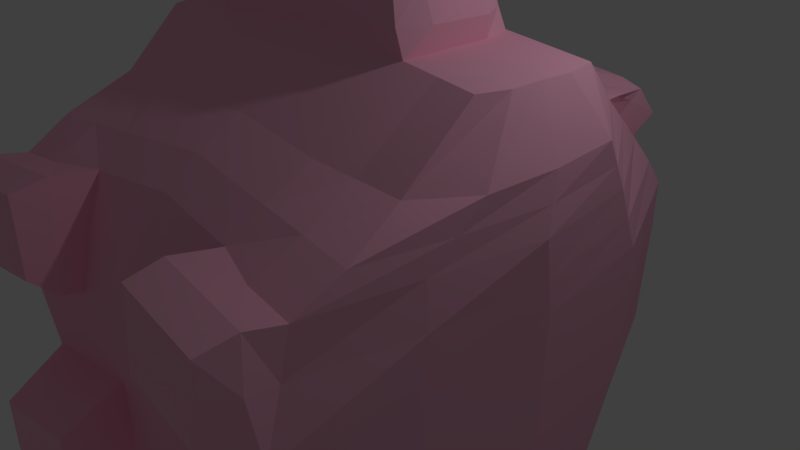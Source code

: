 # Source: pig.blend  (saved by Blender 2.79.0; exported with 4.5.12 LTS)
import bpy
from mathutils import Matrix  # noqa: F401  (used for matrix-valued properties, if any)

bpy.ops.wm.read_factory_settings(use_empty=True)
scene = bpy.context.scene
scene.name = 'Scene'

# ---- collections
col_collection_1 = bpy.data.collections.new('Collection 1'); scene.collection.children.link(col_collection_1)

# ---- materials (node trees are filled in below, after node groups)
mat_material = bpy.data.materials.new('Material')
mat_material.alpha_threshold = 0.0
mat_material.use_transparent_shadow = False
mat_material.diffuse_color = (1.0, 0.4846, 0.6555, 1.0)
mat_material.roughness = 0.5
mat_material.line_color = (0.0, 0.0, 0.0, 1.0)

# ---- material node trees

# ---- world
world_world = bpy.data.worlds.new('World'); scene.world = world_world
world_world.color = (0.05088, 0.05088, 0.05088)
world_world.use_sun_shadow = False
world_world.sun_shadow_jitter_overblur = 0.0
world_world.cycles.sampling_method = 'MANUAL'

# ---- cameras
cam_camera = bpy.data.cameras.new('Camera')
cam_camera.clip_end = 100.0
cam_camera.lens = 35.0
cam_camera.sensor_width = 32.0
cam_camera.sensor_height = 18.0
cam_camera.ortho_scale = 7.314
cam_camera.dof.focus_distance = 0.0
cam_camera.dof.aperture_fstop = 128.0

# ---- lights
light_lamp = bpy.data.lights.new('Lamp', 'POINT')
light_lamp.transmission_factor = 0.0
light_lamp.cutoff_distance = 30.0
light_lamp.energy = 100.0
light_lamp.shadow_buffer_clip_start = 1.001
light_lamp.shadow_soft_size = 0.1
light_lamp.shadow_maximum_resolution = 0.006
light_lamp.use_absolute_resolution = True

# ---- meshes
me_cube = bpy.data.meshes.new('Cube')
me_cube.from_pydata([(2.476, -3.107, -1.075), (2.533, -3.201, -0.2227), (2.429, 2.634, -0.8734), (2.532, 2.554, 0.5763), (2.244, -3.121, -2.4), (2.323, 2.361, -1.945), (2.277, -2.452, -2.752), (2.222, 1.892, -2.718), (2.297, -1.694, -3.384), (2.219, 1.384, -3.357), (2.155, -0.4426, -3.895), (2.328, 0.5418, -3.83), (2.555, -3.342, 0.2348), (2.57, 2.488, 1.147), (2.618, 1.168, 2.484), (2.479, -1.714, 2.21), (2.555, -3.014, 1.557), (2.507, 1.914, 1.859), (2.534, -0.869, 2.99), (2.72, 0.5917, 3.039), (2.709, 0.5927, 3.04), (0.0, -2.868, -0.8633), (0.0, -2.961, -0.01078), (0.0, 3.071, -0.7049), (0.0, 2.991, 0.7448), (0.0, -2.735, -2.198), (0.0, 2.797, -1.776), (0.0, -2.225, -2.55), (0.0, 2.329, -2.549), (0.0, -1.466, -3.182), (0.0, 1.737, -3.182), (0.0, -0.2341, -3.709), (0.0, 0.7573, -3.639), (0.0, -3.102, 0.4468), (0.0, 2.925, 1.315), (0.0, 1.518, 2.657), (0.0, -1.683, 2.394), (0.0, -2.638, 1.759), (0.0, 2.344, 2.023), (0.0, -0.67, 3.168), (0.0, 0.7952, 3.221), (1.019, -2.982, -0.9644), (1.076, -3.075, -0.1119), (1.565, 2.957, -0.806), (1.669, 2.877, 0.6438), (0.9154, -3.008, -2.299), (1.459, 2.684, -1.878), (0.9488, -2.338, -2.651), (1.358, 2.215, -2.65), (0.9689, -1.58, -3.283), (1.257, 1.623, -3.283), (1.04, -0.3479, -3.81), (1.134, 0.6435, -3.74), (1.098, -3.216, 0.3457), (1.706, 2.811, 1.214), (1.682, 1.404, 2.556), (1.374, -1.797, 2.293), (1.24, -2.752, 1.658), (2.177, 2.472, 2.234), (1.524, -0.7839, 3.067), (1.66, 0.6814, 3.12), (1.569, 0.6672, 3.127), (2.243, -3.96, -1.42), (2.167, -3.988, -2.378), (0.9797, -3.852, -1.324), (0.9043, -3.88, -2.282), (2.402, -3.9, 0.603), (2.479, -3.874, 1.582), (1.138, -3.792, 0.6985), (1.215, -3.766, 1.677), (3.007, -0.1609, -1.016), (3.086, -0.2476, 0.1262), (2.902, -0.3105, -2.219), (2.868, -0.2102, -2.781), (2.827, -0.1269, -3.413), (2.281, 0.04607, -3.866), (3.129, -0.2872, 0.7324), (3.105, -0.3325, 2.304), (3.181, -0.4835, 1.66), (2.708, -0.1459, 3.009), (0.0, 0.0626, 3.195), (0.0, 0.2616, -3.674), (1.087, 0.1478, -3.775), (1.592, -0.05121, 3.094), (1.195, -3.334, 1.758), (2.523, -3.448, 1.657), (1.08, -3.475, 0.4182), (2.409, -3.589, 0.3171), (2.299, -3.528, -1.192), (2.199, -3.554, -2.472), (0.8711, -3.441, -2.371), (0.9709, -3.414, -1.091), (2.571, 2.198, 1.501), (2.502, -3.108, 0.9838), (0.0, -2.881, 1.186), (0.0, 2.635, 1.669), (1.707, 2.521, 1.568), (1.174, -2.995, 1.085), (2.448, -3.883, 1.184), (1.178, -3.775, 1.28), (3.155, -0.3854, 1.196), (2.567, -3.504, 1.077), (1.147, -3.382, 1.185), (2.296, -3.108, -1.733), (2.376, 2.497, -1.409), (0.0, -2.881, -1.531), (0.0, 2.934, -1.241), (0.9674, -2.995, -1.632), (1.512, 2.82, -1.342), (2.198, -3.974, -1.987), (0.9354, -3.866, -1.891), (2.954, -0.2357, -1.617), (0.9189, -3.427, -1.759), (2.287, -3.545, -1.863), (0.0, -0.3079, 3.181), (1.558, -0.4217, 3.08), (2.774, -1.654, -1.049), (2.842, -1.744, -0.05298), (2.569, -1.732, -2.311), (2.569, -1.344, -2.766), (2.559, -0.9192, -3.399), (2.179, -0.1976, -3.877), (2.874, -1.835, 0.4781), (2.969, -1.137, 2.242), (2.864, -1.763, 1.608), (2.673, -0.5164, 2.995), (2.675, -0.4943, 2.996), (0.0, 0.01092, -3.691), (1.063, -0.1029, -3.793), (2.926, -1.772, 1.081), (2.722, -1.698, -1.683), (2.95, 1.341, -0.9614), (3.041, 1.258, 0.3345), (2.845, 1.13, -2.099), (2.777, 0.9456, -2.766), (2.706, 0.6911, -3.399), (2.304, 0.2939, -3.848), (3.081, 1.205, 0.9229), (3.126, 0.4727, 2.375), (3.109, 0.8166, 1.74), (2.767, 0.2181, 3.02), (2.754, 0.2193, 3.021), (0.0, 0.5095, -3.656), (1.11, 0.3957, -3.757), (0.0, 0.4289, 3.208), (1.626, 0.3151, 3.107), (3.095, 1.011, 1.332), (2.897, 1.235, -1.53), (2.629, -2.461, 1.875), (2.563, 1.539, 2.173), (0.0, 1.93, 2.341), (0.0, -2.233, 2.078), (1.695, 1.816, 2.24), (1.3, -2.347, 1.977), (3.143, -0.4078, 1.983), (2.917, -1.449, 1.926), (3.117, 0.644, 2.059), (1.685, -3.039, -1.015), (1.741, -3.132, -0.1625), (1.998, 2.795, -0.8397), (2.101, 2.715, 0.61), (1.581, -3.065, -2.35), (1.892, 2.522, -1.911), (1.614, -2.395, -2.701), (1.791, 2.054, -2.684), (1.634, -1.637, -3.334), (1.739, 1.503, -3.32), (1.598, -0.3953, -3.852), (1.799, 0.5865, -3.79), (1.763, -3.273, 0.2951), (2.139, 2.65, 1.181), (2.151, 1.286, 2.52), (1.927, -1.755, 2.251), (1.892, -2.957, 1.608), (2.108, 2.072, 1.891), (2.03, -0.8265, 3.029), (2.191, 0.6365, 3.08), (2.185, 0.637, 3.08), (1.58, -3.903, -1.37), (1.504, -3.932, -2.327), (1.739, -3.843, 0.6531), (1.816, -3.817, 1.632), (2.151, -0.09865, 3.051), (1.752, 0.09081, -3.825), (1.745, -3.532, 0.3676), (1.86, -3.391, 1.708), (1.636, -3.471, -1.142), (1.536, -3.498, -2.422), (1.785, -3.826, 1.234), (2.139, 2.359, 1.534), (1.535, -3.917, -1.936), (1.945, 2.659, -1.376), (2.117, -0.458, 3.038), (1.622, -0.1503, -3.835), (1.776, 0.3387, -3.808), (2.191, 0.2671, 3.064), (2.13, 1.677, 2.206), (1.966, -2.404, 1.926), (0.3553, -2.925, -0.9138), (0.4118, -3.018, -0.06133), (0.9013, 3.014, -0.7554), (1.005, 2.934, 0.6943), (0.2656, -2.792, -2.249), (0.7952, 2.741, -1.827), (0.2848, -2.282, -2.6), (0.6942, 2.272, -2.6), (0.1456, -1.508, -3.22), (0.5928, 1.68, -3.232), (0.3755, -0.291, -3.759), (0.47, 0.7004, -3.689), (0.434, -3.159, 0.3962), (1.042, 2.868, 1.265), (1.018, 1.461, 2.607), (0.7099, -1.74, 2.343), (0.5757, -2.695, 1.709), (1.044, 2.287, 1.973), (0.8599, -0.7269, 3.118), (0.9957, 0.7383, 3.171), (0.4227, 0.2047, -3.724), (1.043, 0.723, 3.808), (0.5102, -2.938, 1.135), (1.043, 2.578, 1.619), (0.8483, 2.877, -1.291), (0.3033, -2.938, -1.581), (0.0, -0.6162, 3.851), (0.3988, -0.04598, -3.742), (0.4463, 0.4526, -3.707), (0.9168, -0.6732, 3.8), (0.6363, -2.29, 2.027), (1.031, 1.873, 2.291), (2.176, 2.292, 2.128), (1.759, 2.644, 1.717), (1.095, 2.701, 1.768), (1.753, 2.123, 2.251), (1.09, 2.18, 2.32), (2.194, 2.486, 1.713), (2.191, 1.987, 2.258), (1.109, 2.504, 2.181), (1.819, 2.627, 2.264), (1.815, 2.877, 1.916), (1.22, 2.958, 1.961), (1.78, 2.208, 2.243), (1.121, 2.265, 2.355), (2.223, 2.743, 1.882), (2.219, 2.07, 2.268), (1.22, 2.678, 2.31), (2.242, -1.208, -3.582), (2.261, 1.057, -3.541), (0.0, 1.357, -3.359), (0.0, -0.9881, -3.386), (0.9963, -1.102, -3.487), (1.209, 1.243, -3.46), (2.615, -0.05982, -3.589), (2.412, -0.6393, -3.584), (2.55, 0.537, -3.573), (1.62, -1.155, -3.535), (1.762, 1.148, -3.502), (0.5452, 1.3, -3.409), (0.2348, -1.036, -3.429), (0.8812, -0.7391, 3.411), (0.0, -0.6822, 3.462), (1.014, 0.7274, 3.419), (0.0, 0.7843, 3.47), (0.0, -0.3198, 3.464), (1.578, -0.4336, 3.363), (1.418, -0.7846, 3.37), (0.0, 0.4177, 3.468), (0.0, 0.05102, 3.466), (1.645, 0.3038, 3.367), (1.611, -0.06279, 3.365), (1.487, 0.6232, 3.383), (0.0, 0.78, 3.859), (0.0, -0.3241, 3.853), (1.417, -0.4208, 3.766), (1.27, -0.689, 3.773), (0.0, 0.4133, 3.857), (0.0, 0.04671, 3.855), (1.487, 0.3163, 3.77), (1.488, -0.05336, 3.765), (0.9767, -0.01021, 3.804), (0.9432, -0.381, 3.802), (1.378, 0.5731, 3.782), (1.01, 0.3564, 3.806), (0.5771, 1.784, -3.55), (0.0, 1.788, -3.501), (0.0, 1.718, -3.916), (0.4336, 1.669, -3.911), (0.5922, 2.038, -3.642), (-0.07179, 2.098, -3.594), (-0.08478, 2.277, -3.976), (0.4265, 2.231, -4.012), (0.6107, 2.233, -3.621), (-0.05313, 2.294, -3.572), (-0.02825, 2.691, -3.714), (0.5275, 2.639, -3.754), (0.6392, 2.377, -3.407), (-0.02435, 2.439, -3.356), (0.0, 2.813, -3.167), (0.5473, 2.763, -3.207), (0.5208, 2.328, -3.219), (-0.01658, 2.379, -3.176), (0.0, 2.607, -2.824), (0.4845, 2.564, -2.86)], [], [(131, 2, 3, 132), (130, 103, 4, 118), (162, 5, 7, 164), (191, 104, 5, 162), (119, 6, 8, 120), (118, 4, 6, 119), (164, 7, 9, 166), (256, 247, 11, 168), (253, 246, 10, 121), (132, 3, 13, 137), (158, 1, 12, 169), (146, 92, 17, 139), (185, 84, 69, 181), (197, 148, 15, 172), (156, 149, 14, 138), (172, 15, 18, 175), (138, 14, 19, 140), (140, 19, 20, 141), (145, 61, 270, 268), (212, 35, 40, 217), (229, 150, 35, 212), (221, 95, 38, 215), (258, 249, 31, 208), (225, 208, 31, 127), (204, 27, 29, 206), (202, 25, 27, 204), (223, 105, 25, 202), (201, 24, 34, 211), (200, 23, 24, 201), (198, 199, 22, 21), (157, 158, 42, 41), (159, 43, 44, 160), (160, 44, 54, 170), (113, 88, 62, 109), (161, 45, 47, 163), (163, 47, 49, 165), (193, 167, 51, 128), (255, 250, 51, 167), (96, 221, 232, 231), (196, 152, 55, 171), (171, 55, 60, 176), (195, 177, 61, 145), (176, 60, 61, 177), (213, 56, 59, 216), (228, 153, 56, 213), (220, 97, 57, 214), (199, 42, 53, 210), (257, 251, 52, 209), (205, 48, 50, 207), (222, 108, 46, 203), (203, 46, 48, 205), (190, 110, 65, 179), (112, 90, 65, 110), (187, 89, 63, 179), (186, 91, 64, 178), (188, 98, 67, 181), (102, 86, 68, 99), (101, 85, 67, 98), (184, 87, 66, 180), (192, 182, 83, 115), (194, 183, 82, 143), (226, 218, 81, 142), (39, 216, 259, 260), (125, 79, 126), (123, 77, 79, 125), (155, 154, 77, 123), (129, 100, 78, 124), (117, 71, 76, 122), (254, 252, 75, 136), (133, 72, 73, 134), (134, 73, 74, 135), (147, 111, 72, 133), (116, 70, 71, 117), (169, 12, 87, 184), (93, 16, 85, 101), (97, 53, 86, 102), (173, 57, 84, 185), (157, 41, 91, 186), (161, 4, 89, 187), (107, 45, 90, 112), (103, 0, 88, 113), (57, 97, 102, 84), (12, 93, 101, 87), (122, 76, 100, 129), (87, 101, 98, 66), (84, 102, 99, 69), (180, 66, 98, 188), (210, 53, 97, 220), (170, 54, 96, 189), (211, 34, 95, 221), (137, 13, 92, 146), (4, 103, 113, 89), (41, 107, 112, 91), (131, 70, 111, 147), (91, 112, 110, 64), (178, 64, 110, 190), (200, 43, 108, 222), (89, 113, 109, 63), (198, 21, 105, 223), (159, 2, 104, 191), (116, 0, 103, 130), (70, 116, 130, 111), (12, 122, 129, 93), (0, 116, 117, 1), (1, 117, 122, 12), (93, 129, 124, 16), (148, 155, 123, 15), (15, 123, 125, 18), (18, 125, 126), (144, 80, 267, 266), (175, 192, 115, 59), (183, 193, 128, 82), (218, 225, 127, 81), (252, 253, 121, 75), (72, 118, 119, 73), (73, 119, 120, 74), (111, 130, 118, 72), (2, 131, 147, 104), (76, 137, 146, 100), (104, 147, 133, 5), (7, 134, 135, 9), (5, 133, 134, 7), (247, 254, 136, 11), (209, 226, 142, 32), (168, 194, 143, 52), (182, 195, 145, 83), (83, 145, 268, 269), (79, 140, 141), (77, 138, 140, 79), (154, 156, 138, 77), (100, 146, 139, 78), (71, 132, 137, 76), (70, 131, 132, 71), (78, 139, 156, 154), (16, 124, 155, 148), (124, 78, 154, 155), (214, 57, 153, 228), (221, 215, 237, 232), (215, 38, 150, 229), (139, 17, 149, 156), (173, 16, 148, 197), (57, 173, 197, 153), (17, 174, 196, 149), (79, 141, 195, 182), (11, 136, 194, 168), (75, 121, 193, 183), (18, 126, 192, 175), (43, 159, 191, 108), (62, 178, 190, 109), (13, 170, 189, 92), (68, 180, 188, 99), (45, 161, 187, 90), (0, 157, 186, 88), (16, 173, 185, 85), (53, 169, 184, 86), (136, 75, 183, 194), (126, 79, 182, 192), (86, 184, 180, 68), (99, 188, 181, 69), (88, 186, 178, 62), (90, 187, 179, 65), (109, 190, 179, 63), (19, 176, 177, 20), (141, 20, 177, 195), (14, 171, 176, 19), (149, 196, 171, 14), (92, 189, 174, 17), (246, 255, 167, 10), (121, 10, 167, 193), (6, 163, 165, 8), (4, 161, 163, 6), (3, 160, 170, 13), (2, 159, 160, 3), (0, 1, 158, 157), (56, 172, 175, 59), (153, 197, 172, 56), (85, 185, 181, 67), (42, 158, 169, 53), (251, 256, 168, 52), (48, 164, 166, 50), (108, 191, 162, 46), (46, 162, 164, 48), (229, 152, 233, 234), (37, 214, 228, 151), (40, 144, 266, 262), (52, 143, 226, 209), (82, 128, 225, 218), (59, 115, 264, 265), (41, 198, 223, 107), (23, 200, 222, 106), (54, 211, 221, 96), (33, 210, 220, 94), (115, 83, 269, 264), (143, 82, 218, 226), (26, 203, 205, 28), (106, 222, 203, 26), (28, 205, 207, 30), (22, 199, 210, 33), (94, 220, 214, 37), (151, 228, 213, 36), (36, 213, 216, 39), (41, 42, 199, 198), (43, 200, 201, 44), (44, 201, 211, 54), (107, 223, 202, 45), (45, 202, 204, 47), (47, 204, 206, 49), (128, 51, 208, 225), (250, 258, 208, 51), (215, 229, 234, 237), (152, 229, 212, 55), (55, 212, 217, 60), (61, 217, 261, 270), (60, 217, 61), (248, 30, 284, 285), (234, 233, 241, 242), (233, 236, 244, 241), (230, 235, 243, 58), (237, 234, 242, 245), (189, 96, 231, 235), (152, 196, 236, 233), (174, 189, 235, 230), (196, 174, 230, 236), (243, 239, 238, 58), (58, 238, 241, 244), (238, 245, 242, 241), (239, 240, 245, 238), (231, 232, 240, 239), (232, 237, 245, 240), (236, 230, 58, 244), (235, 231, 239, 243), (49, 206, 258, 250), (209, 32, 248, 257), (50, 166, 256, 251), (8, 165, 255, 246), (9, 135, 254, 247), (74, 120, 253, 252), (135, 74, 252, 254), (207, 50, 251, 257), (165, 49, 250, 255), (206, 29, 249, 258), (120, 8, 246, 253), (166, 9, 247, 256), (266, 267, 276, 275), (270, 261, 219, 281), (267, 263, 272, 276), (260, 259, 227, 224), (262, 266, 275, 271), (265, 264, 273, 274), (259, 265, 274, 227), (263, 260, 224, 272), (114, 39, 260, 263), (216, 59, 265, 259), (80, 114, 263, 267), (217, 40, 262, 261), (282, 219, 271, 275), (280, 279, 276, 272), (227, 280, 272, 224), (279, 282, 275, 276), (278, 277, 282, 279), (274, 273, 280, 227), (273, 278, 279, 280), (277, 281, 219, 282), (268, 270, 281, 277), (261, 262, 271, 219), (264, 269, 278, 273), (269, 268, 277, 278), (285, 284, 288, 289), (257, 248, 285, 286), (207, 257, 286, 283), (30, 207, 283, 284), (287, 290, 294, 291), (284, 283, 287, 288), (283, 286, 290, 287), (286, 285, 289, 290), (293, 292, 296, 297), (290, 289, 293, 294), (289, 288, 292, 293), (288, 287, 291, 292), (297, 296, 300, 301), (292, 291, 295, 296), (291, 294, 298, 295), (294, 293, 297, 298), (302, 301, 300, 299), (296, 295, 299, 300), (295, 298, 302, 299), (298, 297, 301, 302)])
_uv = me_cube.uv_layers.new(name='UVMap')
_uv.uv.foreach_set('vector', [0.4831, 0.6192, 0.4409, 0.7214, 0.3325, 0.6661, 0.3958, 0.5761, 0.6098, 0.4352, 0.6546, 0.3487, 0.6917, 0.3598, 0.6531, 0.4488, 0.5305, 0.7709, 0.5323, 0.7304, 0.6057, 0.7145, 0.6125, 0.7547, 0.4791, 0.7685, 0.4863, 0.728, 0.5323, 0.7304, 0.5305, 0.7709, 0.6719, 0.4851, 0.703, 0.4093, 0.7225, 0.478, 0.7001, 0.5286, 0.6531, 0.4488, 0.6917, 0.3598, 0.703, 0.4093, 0.6719, 0.4851, 0.6125, 0.7547, 0.6057, 0.7145, 0.6614, 0.6823, 0.6791, 0.7186, 0.7024, 0.6929, 0.6785, 0.661, 0.7001, 0.6285, 0.7304, 0.6503, 0.7111, 0.5507, 0.729, 0.5137, 0.7334, 0.5705, 0.7271, 0.5863, 0.3958, 0.5761, 0.3325, 0.6661, 0.2962, 0.6388, 0.3582, 0.5537, 0.5804, 0.2388, 0.5568, 0.2934, 0.5274, 0.2773, 0.5474, 0.23, 0.3376, 0.5275, 0.2793, 0.6089, 0.2603, 0.5769, 0.3183, 0.5012, 0.456, 0.227, 0.4591, 0.1985, 0.4732, 0.2072, 0.4737, 0.2254, 0.3894, 0.2455, 0.413, 0.2882, 0.3554, 0.3083, 0.3342, 0.2665, 0.3048, 0.4796, 0.252, 0.5388, 0.2482, 0.5004, 0.2925, 0.4591, 0.3342, 0.2665, 0.3554, 0.3083, 0.2844, 0.3555, 0.2546, 0.3315, 0.2925, 0.4591, 0.2482, 0.5004, 0.247, 0.4454, 0.2584, 0.4245, 0.2584, 0.4245, 0.247, 0.4454, 0.2463, 0.4452, 0.2575, 0.4242, 0.1754, 0.394, 0.155, 0.4242, 0.1383, 0.4004, 0.1591, 0.3807, 0.09225, 0.5254, 9.928e-05, 0.5311, 0.02381, 0.3941, 0.09372, 0.4191, 0.1045, 0.5887, 0.01237, 0.6127, 9.928e-05, 0.5311, 0.09225, 0.5254, 0.1558, 0.6947, 0.07558, 0.7506, 0.03798, 0.6892, 0.1192, 0.6503, 0.922, 0.5212, 0.9999, 0.5264, 0.9763, 0.6456, 0.8918, 0.6184, 0.8819, 0.6463, 0.8918, 0.6184, 0.9763, 0.6456, 0.9643, 0.6783, 0.8781, 0.3387, 0.9677, 0.3005, 0.9987, 0.4486, 0.9287, 0.4556, 0.8392, 0.2673, 0.92, 0.2138, 0.9677, 0.3005, 0.8781, 0.3387, 0.7865, 0.1991, 0.85, 0.1319, 0.92, 0.2138, 0.8392, 0.2673, 0.2365, 0.795, 0.1764, 0.866, 0.1145, 0.8027, 0.1858, 0.7439, 0.3924, 0.8775, 0.3655, 0.9707, 0.1764, 0.866, 0.2365, 0.795, 0.7174, 0.1492, 0.6179, 0.1077, 0.6423, 0.02122, 0.7661, 0.06645, 0.6382, 0.2656, 0.5804, 0.2388, 0.5962, 0.1809, 0.6782, 0.2177, 0.4284, 0.7594, 0.4141, 0.8016, 0.2852, 0.7365, 0.3106, 0.6998, 0.3106, 0.6998, 0.2852, 0.7365, 0.2432, 0.6993, 0.2713, 0.6669, 0.6705, 0.3337, 0.6486, 0.3127, 0.6688, 0.3133, 0.682, 0.3224, 0.729, 0.3465, 0.7691, 0.3066, 0.809, 0.3702, 0.7523, 0.3953, 0.7523, 0.3953, 0.809, 0.3702, 0.8356, 0.4645, 0.7726, 0.4718, 0.7665, 0.6014, 0.7732, 0.5822, 0.8215, 0.5968, 0.8136, 0.6198, 0.778, 0.5148, 0.8362, 0.5173, 0.8215, 0.5968, 0.7732, 0.5822, 0.2177, 0.6657, 0.1558, 0.6947, 0.1623, 0.6723, 0.2089, 0.6533, 0.2143, 0.5561, 0.1711, 0.564, 0.1649, 0.5171, 0.2105, 0.5094, 0.2105, 0.5094, 0.1649, 0.5171, 0.1639, 0.4278, 0.2236, 0.4407, 0.2173, 0.41, 0.2029, 0.4358, 0.155, 0.4242, 0.1754, 0.394, 0.2236, 0.4407, 0.1639, 0.4278, 0.155, 0.4242, 0.2029, 0.4358, 0.2733, 0.1587, 0.3135, 0.2211, 0.2133, 0.305, 0.1713, 0.2515, 0.3398, 0.1217, 0.3688, 0.19, 0.3135, 0.2211, 0.2733, 0.1587, 0.4728, 0.08677, 0.4781, 0.1526, 0.4204, 0.1732, 0.3974, 0.1009, 0.6179, 0.1077, 0.5962, 0.1809, 0.5469, 0.1727, 0.5622, 0.0954, 0.7866, 0.7913, 0.7345, 0.7342, 0.7792, 0.6848, 0.8399, 0.7262, 0.644, 0.874, 0.6197, 0.7997, 0.7006, 0.7609, 0.7432, 0.8298, 0.4619, 0.8912, 0.4707, 0.8135, 0.5282, 0.8163, 0.5324, 0.8933, 0.5324, 0.8933, 0.5282, 0.8163, 0.6197, 0.7997, 0.644, 0.874, 0.6942, 0.307, 0.7082, 0.2935, 0.714, 0.3044, 0.7029, 0.3155, 0.7205, 0.277, 0.7289, 0.3041, 0.714, 0.3044, 0.7082, 0.2935, 0.7149, 0.3279, 0.6922, 0.3382, 0.6912, 0.3259, 0.7029, 0.3155, 0.6613, 0.2806, 0.6901, 0.2587, 0.6948, 0.2809, 0.6801, 0.295, 0.4873, 0.2248, 0.4857, 0.2464, 0.4749, 0.2442, 0.4737, 0.2254, 0.4837, 0.184, 0.5261, 0.1886, 0.5076, 0.2018, 0.4854, 0.2035, 0.4842, 0.2621, 0.4646, 0.2512, 0.4749, 0.2442, 0.4857, 0.2464, 0.5317, 0.2275, 0.5191, 0.2611, 0.5041, 0.2491, 0.5093, 0.2256, 0.2415, 0.3604, 0.2287, 0.3846, 0.19, 0.3666, 0.2015, 0.3391, 0.7412, 0.6339, 0.7505, 0.6165, 0.8037, 0.6427, 0.7923, 0.6642, 0.8559, 0.7006, 0.8698, 0.674, 0.9503, 0.7112, 0.9347, 0.7432, 0.09898, 0.2117, 0.1713, 0.2515, 0.1538, 0.2729, 0.104, 0.254, 0.2768, 0.3811, 0.2662, 0.4014, 0.2754, 0.3836, 0.3438, 0.3656, 0.3189, 0.4143, 0.2662, 0.4014, 0.2768, 0.3811, 0.3731, 0.3518, 0.3408, 0.419, 0.3189, 0.4143, 0.3438, 0.3656, 0.4361, 0.358, 0.3888, 0.4431, 0.3626, 0.4238, 0.4044, 0.3414, 0.5079, 0.3896, 0.4537, 0.4824, 0.4156, 0.4627, 0.4763, 0.3705, 0.6805, 0.6207, 0.6917, 0.5846, 0.7158, 0.6001, 0.7082, 0.6146, 0.5686, 0.6323, 0.608, 0.5383, 0.6415, 0.5575, 0.6182, 0.6319, 0.6182, 0.6319, 0.6415, 0.5575, 0.6774, 0.5758, 0.6629, 0.6242, 0.5258, 0.6266, 0.5671, 0.5286, 0.608, 0.5383, 0.5686, 0.6323, 0.5689, 0.4211, 0.5258, 0.5183, 0.4537, 0.4824, 0.5079, 0.3896, 0.5474, 0.23, 0.5274, 0.2773, 0.5191, 0.2611, 0.5317, 0.2275, 0.4814, 0.2815, 0.4493, 0.2679, 0.4646, 0.2512, 0.4842, 0.2621, 0.4781, 0.1526, 0.5469, 0.1727, 0.5261, 0.1886, 0.4837, 0.184, 0.4308, 0.2308, 0.4204, 0.1732, 0.4591, 0.1985, 0.456, 0.227, 0.6382, 0.2656, 0.6782, 0.2177, 0.6901, 0.2587, 0.6613, 0.2806, 0.729, 0.3465, 0.6917, 0.3598, 0.6922, 0.3382, 0.7149, 0.3279, 0.7362, 0.2493, 0.7691, 0.3066, 0.7289, 0.3041, 0.7205, 0.277, 0.6546, 0.3487, 0.6173, 0.32, 0.6486, 0.3127, 0.6705, 0.3337, 0.4204, 0.1732, 0.4781, 0.1526, 0.4837, 0.184, 0.4591, 0.1985, 0.5274, 0.2773, 0.4814, 0.2815, 0.4842, 0.2621, 0.5191, 0.2611, 0.4763, 0.3705, 0.4156, 0.4627, 0.3888, 0.4431, 0.4361, 0.358, 0.5191, 0.2611, 0.4842, 0.2621, 0.4857, 0.2464, 0.5041, 0.2491, 0.4591, 0.1985, 0.4837, 0.184, 0.4854, 0.2035, 0.4732, 0.2072, 0.5093, 0.2256, 0.5041, 0.2491, 0.4857, 0.2464, 0.4873, 0.2248, 0.5622, 0.0954, 0.5469, 0.1727, 0.4781, 0.1526, 0.4728, 0.08677, 0.2713, 0.6669, 0.2432, 0.6993, 0.2177, 0.6657, 0.2457, 0.6328, 0.1858, 0.7439, 0.1145, 0.8027, 0.07558, 0.7506, 0.1558, 0.6947, 0.3582, 0.5537, 0.2962, 0.6388, 0.2793, 0.6089, 0.3376, 0.5275, 0.6917, 0.3598, 0.6546, 0.3487, 0.6705, 0.3337, 0.6922, 0.3382, 0.6782, 0.2177, 0.7362, 0.2493, 0.7205, 0.277, 0.6901, 0.2587, 0.4831, 0.6192, 0.5258, 0.5183, 0.5671, 0.5286, 0.5258, 0.6266, 0.6901, 0.2587, 0.7205, 0.277, 0.7082, 0.2935, 0.6948, 0.2809, 0.6801, 0.295, 0.6948, 0.2809, 0.7082, 0.2935, 0.6942, 0.307, 0.3924, 0.8775, 0.4141, 0.8016, 0.4707, 0.8135, 0.4619, 0.8912, 0.6922, 0.3382, 0.6705, 0.3337, 0.682, 0.3224, 0.6912, 0.3259, 0.7174, 0.1492, 0.7661, 0.06645, 0.85, 0.1319, 0.7865, 0.1991, 0.4284, 0.7594, 0.4409, 0.7214, 0.4863, 0.728, 0.4791, 0.7685, 0.5689, 0.4211, 0.6173, 0.32, 0.6546, 0.3487, 0.6098, 0.4352, 0.5258, 0.5183, 0.5689, 0.4211, 0.6098, 0.4352, 0.5671, 0.5286, 0.5274, 0.2773, 0.4763, 0.3705, 0.4361, 0.358, 0.4814, 0.2815, 0.6173, 0.32, 0.5689, 0.4211, 0.5079, 0.3896, 0.5568, 0.2934, 0.5568, 0.2934, 0.5079, 0.3896, 0.4763, 0.3705, 0.5274, 0.2773, 0.4814, 0.2815, 0.4361, 0.358, 0.4044, 0.3414, 0.4493, 0.2679, 0.413, 0.2882, 0.3731, 0.3518, 0.3438, 0.3656, 0.3554, 0.3083, 0.3554, 0.3083, 0.3438, 0.3656, 0.2768, 0.3811, 0.2844, 0.3555, 0.2844, 0.3555, 0.2768, 0.3811, 0.2754, 0.3836, 0.004892, 0.3416, 0.01382, 0.2867, 0.04778, 0.3004, 0.03932, 0.3385, 0.2546, 0.3315, 0.2415, 0.3604, 0.2015, 0.3391, 0.2133, 0.305, 0.7505, 0.6165, 0.7665, 0.6014, 0.8136, 0.6198, 0.8037, 0.6427, 0.8698, 0.674, 0.8819, 0.6463, 0.9643, 0.6783, 0.9503, 0.7112, 0.6917, 0.5846, 0.7111, 0.5507, 0.7271, 0.5863, 0.7158, 0.6001, 0.608, 0.5383, 0.6531, 0.4488, 0.6719, 0.4851, 0.6415, 0.5575, 0.6415, 0.5575, 0.6719, 0.4851, 0.7001, 0.5286, 0.6774, 0.5758, 0.5671, 0.5286, 0.6098, 0.4352, 0.6531, 0.4488, 0.608, 0.5383, 0.4409, 0.7214, 0.4831, 0.6192, 0.5258, 0.6266, 0.4863, 0.728, 0.4156, 0.4627, 0.3582, 0.5537, 0.3376, 0.5275, 0.3888, 0.4431, 0.4863, 0.728, 0.5258, 0.6266, 0.5686, 0.6323, 0.5323, 0.7304, 0.6057, 0.7145, 0.6182, 0.6319, 0.6629, 0.6242, 0.6614, 0.6823, 0.5323, 0.7304, 0.5686, 0.6323, 0.6182, 0.6319, 0.6057, 0.7145, 0.6785, 0.661, 0.6805, 0.6207, 0.7082, 0.6146, 0.7001, 0.6285, 0.8399, 0.7262, 0.8559, 0.7006, 0.9347, 0.7432, 0.9171, 0.7747, 0.7304, 0.6503, 0.7412, 0.6339, 0.7923, 0.6642, 0.7792, 0.6848, 0.2287, 0.3846, 0.2173, 0.41, 0.1754, 0.394, 0.19, 0.3666, 0.19, 0.3666, 0.1754, 0.394, 0.1591, 0.3807, 0.1717, 0.3575, 0.2662, 0.4014, 0.2584, 0.4245, 0.2575, 0.4242, 0.3189, 0.4143, 0.2925, 0.4591, 0.2584, 0.4245, 0.2662, 0.4014, 0.3408, 0.419, 0.3048, 0.4796, 0.2925, 0.4591, 0.3189, 0.4143, 0.3888, 0.4431, 0.3376, 0.5275, 0.3183, 0.5012, 0.3626, 0.4238, 0.4537, 0.4824, 0.3958, 0.5761, 0.3582, 0.5537, 0.4156, 0.4627, 0.5258, 0.5183, 0.4831, 0.6192, 0.3958, 0.5761, 0.4537, 0.4824, 0.3626, 0.4238, 0.3183, 0.5012, 0.3048, 0.4796, 0.3408, 0.419, 0.4493, 0.2679, 0.4044, 0.3414, 0.3731, 0.3518, 0.413, 0.2882, 0.4044, 0.3414, 0.3626, 0.4238, 0.3408, 0.419, 0.3731, 0.3518, 0.3974, 0.1009, 0.4204, 0.1732, 0.3688, 0.19, 0.3398, 0.1217, 0.1558, 0.6947, 0.1192, 0.6503, 0.1463, 0.6376, 0.1623, 0.6723, 0.1192, 0.6503, 0.03798, 0.6892, 0.01237, 0.6127, 0.1045, 0.5887, 0.3183, 0.5012, 0.2603, 0.5769, 0.252, 0.5388, 0.3048, 0.4796, 0.4308, 0.2308, 0.4493, 0.2679, 0.413, 0.2882, 0.3894, 0.2455, 0.4204, 0.1732, 0.4308, 0.2308, 0.3894, 0.2455, 0.3688, 0.19, 0.2603, 0.5769, 0.2334, 0.5952, 0.2143, 0.5561, 0.252, 0.5388, 0.2662, 0.4014, 0.2575, 0.4242, 0.2173, 0.41, 0.2287, 0.3846, 0.7001, 0.6285, 0.7082, 0.6146, 0.7412, 0.6339, 0.7304, 0.6503, 0.7158, 0.6001, 0.7271, 0.5863, 0.7665, 0.6014, 0.7505, 0.6165, 0.2844, 0.3555, 0.2754, 0.3836, 0.2415, 0.3604, 0.2546, 0.3315, 0.4141, 0.8016, 0.4284, 0.7594, 0.4791, 0.7685, 0.4707, 0.8135, 0.6688, 0.3133, 0.6801, 0.295, 0.6942, 0.307, 0.682, 0.3224, 0.2962, 0.6388, 0.2713, 0.6669, 0.2457, 0.6328, 0.2793, 0.6089, 0.5076, 0.2018, 0.5093, 0.2256, 0.4873, 0.2248, 0.4854, 0.2035, 0.7691, 0.3066, 0.729, 0.3465, 0.7149, 0.3279, 0.7289, 0.3041, 0.6173, 0.32, 0.6382, 0.2656, 0.6613, 0.2806, 0.6486, 0.3127, 0.4493, 0.2679, 0.4308, 0.2308, 0.456, 0.227, 0.4646, 0.2512, 0.5469, 0.1727, 0.5474, 0.23, 0.5317, 0.2275, 0.5261, 0.1886, 0.7082, 0.6146, 0.7158, 0.6001, 0.7505, 0.6165, 0.7412, 0.6339, 0.2754, 0.3836, 0.2662, 0.4014, 0.2287, 0.3846, 0.2415, 0.3604, 0.5261, 0.1886, 0.5317, 0.2275, 0.5093, 0.2256, 0.5076, 0.2018, 0.4854, 0.2035, 0.4873, 0.2248, 0.4737, 0.2254, 0.4732, 0.2072, 0.6486, 0.3127, 0.6613, 0.2806, 0.6801, 0.295, 0.6688, 0.3133, 0.7289, 0.3041, 0.7149, 0.3279, 0.7029, 0.3155, 0.714, 0.3044, 0.682, 0.3224, 0.6942, 0.307, 0.7029, 0.3155, 0.6912, 0.3259, 0.247, 0.4454, 0.2236, 0.4407, 0.2029, 0.4358, 0.2463, 0.4452, 0.2575, 0.4242, 0.2463, 0.4452, 0.2029, 0.4358, 0.2173, 0.41, 0.2482, 0.5004, 0.2105, 0.5094, 0.2236, 0.4407, 0.247, 0.4454, 0.252, 0.5388, 0.2143, 0.5561, 0.2105, 0.5094, 0.2482, 0.5004, 0.2793, 0.6089, 0.2457, 0.6328, 0.2334, 0.5952, 0.2603, 0.5769, 0.729, 0.5137, 0.778, 0.5148, 0.7732, 0.5822, 0.7334, 0.5705, 0.7271, 0.5863, 0.7334, 0.5705, 0.7732, 0.5822, 0.7665, 0.6014, 0.703, 0.4093, 0.7523, 0.3953, 0.7726, 0.4718, 0.7225, 0.478, 0.6917, 0.3598, 0.729, 0.3465, 0.7523, 0.3953, 0.703, 0.4093, 0.3325, 0.6661, 0.3106, 0.6998, 0.2713, 0.6669, 0.2962, 0.6388, 0.4409, 0.7214, 0.4284, 0.7594, 0.3106, 0.6998, 0.3325, 0.6661, 0.6173, 0.32, 0.5568, 0.2934, 0.5804, 0.2388, 0.6382, 0.2656, 0.3135, 0.2211, 0.3342, 0.2665, 0.2546, 0.3315, 0.2133, 0.305, 0.3688, 0.19, 0.3894, 0.2455, 0.3342, 0.2665, 0.3135, 0.2211, 0.4646, 0.2512, 0.456, 0.227, 0.4737, 0.2254, 0.4749, 0.2442, 0.5962, 0.1809, 0.5804, 0.2388, 0.5474, 0.23, 0.5469, 0.1727, 0.7345, 0.7342, 0.7024, 0.6929, 0.7304, 0.6503, 0.7792, 0.6848, 0.6197, 0.7997, 0.6125, 0.7547, 0.6791, 0.7186, 0.7006, 0.7609, 0.4707, 0.8135, 0.4791, 0.7685, 0.5305, 0.7709, 0.5282, 0.8163, 0.5282, 0.8163, 0.5305, 0.7709, 0.6125, 0.7547, 0.6197, 0.7997, 0.1045, 0.5887, 0.1711, 0.564, 0.1774, 0.5891, 0.1313, 0.6125, 0.3752, 0.01486, 0.3974, 0.1009, 0.3398, 0.1217, 0.3041, 0.04052, 0.02381, 0.3941, 0.004892, 0.3416, 0.03932, 0.3385, 0.04801, 0.3746, 0.7792, 0.6848, 0.7923, 0.6642, 0.8559, 0.7006, 0.8399, 0.7262, 0.8037, 0.6427, 0.8136, 0.6198, 0.8819, 0.6463, 0.8698, 0.674, 0.2133, 0.305, 0.2015, 0.3391, 0.181, 0.3327, 0.1819, 0.3047, 0.6782, 0.2177, 0.7174, 0.1492, 0.7865, 0.1991, 0.7362, 0.2493, 0.3655, 0.9707, 0.3924, 0.8775, 0.4619, 0.8912, 0.4525, 0.986, 0.2432, 0.6993, 0.1858, 0.7439, 0.1558, 0.6947, 0.2177, 0.6657, 0.5756, 0.008883, 0.5622, 0.0954, 0.4728, 0.08677, 0.4671, 9.928e-05, 0.2015, 0.3391, 0.19, 0.3666, 0.1717, 0.3575, 0.181, 0.3327, 0.7923, 0.6642, 0.8037, 0.6427, 0.8698, 0.674, 0.8559, 0.7006, 0.5387, 0.986, 0.5324, 0.8933, 0.644, 0.874, 0.671, 0.9566, 0.4525, 0.986, 0.4619, 0.8912, 0.5324, 0.8933, 0.5387, 0.986, 0.671, 0.9566, 0.644, 0.874, 0.7432, 0.8298, 0.7824, 0.9003, 0.6423, 0.02122, 0.6179, 0.1077, 0.5622, 0.0954, 0.5756, 0.008883, 0.4671, 9.928e-05, 0.4728, 0.08677, 0.3974, 0.1009, 0.3752, 0.01486, 0.3041, 0.04052, 0.3398, 0.1217, 0.2733, 0.1587, 0.2239, 0.08662, 0.2239, 0.08662, 0.2733, 0.1587, 0.1713, 0.2515, 0.09898, 0.2117, 0.6782, 0.2177, 0.5962, 0.1809, 0.6179, 0.1077, 0.7174, 0.1492, 0.4141, 0.8016, 0.3924, 0.8775, 0.2365, 0.795, 0.2852, 0.7365, 0.2852, 0.7365, 0.2365, 0.795, 0.1858, 0.7439, 0.2432, 0.6993, 0.7362, 0.2493, 0.7865, 0.1991, 0.8392, 0.2673, 0.7691, 0.3066, 0.7691, 0.3066, 0.8392, 0.2673, 0.8781, 0.3387, 0.809, 0.3702, 0.809, 0.3702, 0.8781, 0.3387, 0.9287, 0.4556, 0.8356, 0.4645, 0.8136, 0.6198, 0.8215, 0.5968, 0.8918, 0.6184, 0.8819, 0.6463, 0.8362, 0.5173, 0.922, 0.5212, 0.8918, 0.6184, 0.8215, 0.5968, 0.1192, 0.6503, 0.1045, 0.5887, 0.1313, 0.6125, 0.1463, 0.6376, 0.1711, 0.564, 0.1045, 0.5887, 0.09225, 0.5254, 0.1649, 0.5171, 0.1649, 0.5171, 0.09225, 0.5254, 0.09372, 0.4191, 0.1639, 0.4278, 0.155, 0.4242, 0.09372, 0.4191, 0.09787, 0.3982, 0.1383, 0.4004, 0.1639, 0.4278, 0.09372, 0.4191, 0.155, 0.4242, 0.8547, 0.8605, 0.7824, 0.9003, 0.7894, 0.8624, 0.7906, 0.8449, 0.1313, 0.6125, 0.1774, 0.5891, 0.1802, 0.5947, 0.1396, 0.6162, 0.1774, 0.5891, 0.209, 0.5831, 0.2074, 0.5892, 0.1802, 0.5947, 0.2131, 0.6026, 0.2266, 0.6269, 0.2102, 0.6261, 0.2037, 0.6098, 0.1463, 0.6376, 0.1313, 0.6125, 0.1396, 0.6162, 0.1623, 0.6323, 0.2457, 0.6328, 0.2177, 0.6657, 0.2089, 0.6533, 0.2266, 0.6269, 0.1711, 0.564, 0.2143, 0.5561, 0.209, 0.5831, 0.1774, 0.5891, 0.2334, 0.5952, 0.2457, 0.6328, 0.2266, 0.6269, 0.2131, 0.6026, 0.2143, 0.5561, 0.2334, 0.5952, 0.2131, 0.6026, 0.209, 0.5831, 0.2102, 0.6261, 0.1963, 0.6371, 0.1878, 0.6191, 0.2037, 0.6098, 0.2037, 0.6098, 0.1878, 0.6191, 0.1802, 0.5947, 0.2074, 0.5892, 0.1878, 0.6191, 0.1623, 0.6323, 0.1396, 0.6162, 0.1802, 0.5947, 0.1963, 0.6371, 0.1725, 0.6499, 0.1623, 0.6323, 0.1878, 0.6191, 0.2089, 0.6533, 0.1623, 0.6723, 0.1725, 0.6499, 0.1963, 0.6371, 0.1623, 0.6723, 0.1463, 0.6376, 0.1623, 0.6323, 0.1725, 0.6499, 0.209, 0.5831, 0.2131, 0.6026, 0.2037, 0.6098, 0.2074, 0.5892, 0.2266, 0.6269, 0.2089, 0.6533, 0.1963, 0.6371, 0.2102, 0.6261, 0.8356, 0.4645, 0.9287, 0.4556, 0.922, 0.5212, 0.8362, 0.5173, 0.8399, 0.7262, 0.9171, 0.7747, 0.8547, 0.8605, 0.7866, 0.7913, 0.7006, 0.7609, 0.6791, 0.7186, 0.7024, 0.6929, 0.7345, 0.7342, 0.7225, 0.478, 0.7726, 0.4718, 0.778, 0.5148, 0.729, 0.5137, 0.6614, 0.6823, 0.6629, 0.6242, 0.6805, 0.6207, 0.6785, 0.661, 0.6774, 0.5758, 0.7001, 0.5286, 0.7111, 0.5507, 0.6917, 0.5846, 0.6629, 0.6242, 0.6774, 0.5758, 0.6917, 0.5846, 0.6805, 0.6207, 0.7432, 0.8298, 0.7006, 0.7609, 0.7345, 0.7342, 0.7866, 0.7913, 0.7726, 0.4718, 0.8356, 0.4645, 0.8362, 0.5173, 0.778, 0.5148, 0.9287, 0.4556, 0.9987, 0.4486, 0.9999, 0.5264, 0.922, 0.5212, 0.7001, 0.5286, 0.7225, 0.478, 0.729, 0.5137, 0.7111, 0.5507, 0.6791, 0.7186, 0.6614, 0.6823, 0.6785, 0.661, 0.7024, 0.6929, 0.03932, 0.3385, 0.04778, 0.3004, 0.08078, 0.3151, 0.0741, 0.3389, 0.1383, 0.4004, 0.09787, 0.3982, 0.1027, 0.3727, 0.123, 0.3742, 0.04778, 0.3004, 0.07115, 0.269, 0.09422, 0.2934, 0.08078, 0.3151, 0.104, 0.254, 0.1538, 0.2729, 0.1377, 0.2978, 0.1056, 0.2802, 0.04801, 0.3746, 0.03932, 0.3385, 0.0741, 0.3389, 0.07552, 0.3583, 0.1819, 0.3047, 0.181, 0.3327, 0.1541, 0.3256, 0.1539, 0.3086, 0.1538, 0.2729, 0.1819, 0.3047, 0.1539, 0.3086, 0.1377, 0.2978, 0.07115, 0.269, 0.104, 0.254, 0.1056, 0.2802, 0.09422, 0.2934, 0.04593, 0.2394, 0.09898, 0.2117, 0.104, 0.254, 0.07115, 0.269, 0.1713, 0.2515, 0.2133, 0.305, 0.1819, 0.3047, 0.1538, 0.2729, 0.01382, 0.2867, 0.04593, 0.2394, 0.07115, 0.269, 0.04778, 0.3004, 0.09372, 0.4191, 0.02381, 0.3941, 0.04801, 0.3746, 0.09787, 0.3982, 0.1112, 0.3526, 0.1027, 0.3727, 0.07552, 0.3583, 0.0741, 0.3389, 0.1295, 0.3132, 0.12, 0.3329, 0.08078, 0.3151, 0.09422, 0.2934, 0.1377, 0.2978, 0.1295, 0.3132, 0.09422, 0.2934, 0.1056, 0.2802, 0.12, 0.3329, 0.1112, 0.3526, 0.0741, 0.3389, 0.08078, 0.3151, 0.1476, 0.3464, 0.136, 0.3649, 0.1112, 0.3526, 0.12, 0.3329, 0.1539, 0.3086, 0.1541, 0.3256, 0.1295, 0.3132, 0.1377, 0.2978, 0.1541, 0.3256, 0.1476, 0.3464, 0.12, 0.3329, 0.1295, 0.3132, 0.136, 0.3649, 0.123, 0.3742, 0.1027, 0.3727, 0.1112, 0.3526, 0.1591, 0.3807, 0.1383, 0.4004, 0.123, 0.3742, 0.136, 0.3649, 0.09787, 0.3982, 0.04801, 0.3746, 0.07552, 0.3583, 0.1027, 0.3727, 0.181, 0.3327, 0.1717, 0.3575, 0.1476, 0.3464, 0.1541, 0.3256, 0.1717, 0.3575, 0.1591, 0.3807, 0.136, 0.3649, 0.1476, 0.3464, 0.7906, 0.8449, 0.7894, 0.8624, 0.7861, 0.847, 0.787, 0.8445, 0.7866, 0.7913, 0.8547, 0.8605, 0.7906, 0.8449, 0.7884, 0.8386, 0.7432, 0.8298, 0.7866, 0.7913, 0.7884, 0.8386, 0.7766, 0.8387, 0.7824, 0.9003, 0.7432, 0.8298, 0.7766, 0.8387, 0.7894, 0.8624, 0.7843, 0.843, 0.7867, 0.8434, 0.7862, 0.8441, 0.7856, 0.8439, 0.7894, 0.8624, 0.7766, 0.8387, 0.7843, 0.843, 0.7861, 0.847, 0.7766, 0.8387, 0.7884, 0.8386, 0.7867, 0.8434, 0.7843, 0.843, 0.7884, 0.8386, 0.7906, 0.8449, 0.787, 0.8445, 0.7867, 0.8434, 0.7864, 0.8443, 0.7862, 0.8451, 0.7862, 0.8444, 0.7862, 0.8443, 0.7867, 0.8434, 0.787, 0.8445, 0.7864, 0.8443, 0.7862, 0.8441, 0.787, 0.8445, 0.7861, 0.847, 0.7862, 0.8451, 0.7864, 0.8443, 0.7861, 0.847, 0.7843, 0.843, 0.7856, 0.8439, 0.7862, 0.8451, 0.7862, 0.8443, 0.7862, 0.8444, 0.7862, 0.8443, 0.7862, 0.8443, 0.7862, 0.8451, 0.7856, 0.8439, 0.7861, 0.8442, 0.7862, 0.8444, 0.7856, 0.8439, 0.7862, 0.8441, 0.7862, 0.8443, 0.7861, 0.8442, 0.7862, 0.8441, 0.7864, 0.8443, 0.7862, 0.8443, 0.7862, 0.8443, 0.7862, 0.8443, 0.7862, 0.8443, 0.7862, 0.8443, 0.7861, 0.8443, 0.7862, 0.8444, 0.7861, 0.8442, 0.7861, 0.8443, 0.7862, 0.8443, 0.7861, 0.8442, 0.7862, 0.8443, 0.7862, 0.8443, 0.7861, 0.8443, 0.7862, 0.8443, 0.7862, 0.8443, 0.7862, 0.8443, 0.7862, 0.8443])
me_cube.materials.append(mat_material)
me_cube.use_remesh_preserve_volume = False
me_cube.use_remesh_preserve_attributes = False
me_cube.use_mirror_vertex_groups = False
me_cube.update()

# ---- objects
ob_cube = bpy.data.objects.new('Cube', me_cube)
ob_lamp = bpy.data.objects.new('Lamp', light_lamp)
ob_camera = bpy.data.objects.new('Camera', cam_camera)

# ---- transforms, parenting, visibility, modifiers, constraints
ob_cube.location = (-1.173e-17, -0.07047, -0.05285)
ob_cube.lock_rotations_4d = False
ob_cube.empty_display_type = 'ARROWS'
ob_cube.lineart.crease_threshold = 0.0
_m = ob_cube.modifiers.new('Mirror', 'MIRROR')
_m.use_clip = True
ob_lamp.location = (4.076, 1.005, 5.904)
ob_lamp.rotation_euler = (0.6503, 0.05522, 1.866)
ob_lamp.lock_rotations_4d = False
ob_lamp.empty_display_type = 'ARROWS'
ob_lamp.color = (0.0, 0.0, 0.0, 0.0)
ob_lamp.lineart.crease_threshold = 0.0
ob_camera.location = (7.481, -6.508, 5.344)
ob_camera.rotation_euler = (1.109, 0.0, 0.8149)
ob_camera.lock_rotations_4d = False
ob_camera.empty_display_type = 'ARROWS'
ob_camera.color = (0.0, 0.0, 0.0, 0.0)
ob_camera.display_type = 'WIRE'
ob_camera.lineart.crease_threshold = 0.0

# ---- collection membership
col_collection_1.objects.link(ob_cube)
col_collection_1.objects.link(ob_lamp)
col_collection_1.objects.link(ob_camera)

# ---- scene / render settings (as saved in the file)
scene.camera = ob_camera
scene.frame_start = 1; scene.frame_end = 250; scene.frame_set(1)
scene.render.engine = 'BLENDER_EEVEE_NEXT'
scene.render.resolution_percentage = 50
scene.render.dither_intensity = 0.0
scene.cycles.use_denoising = False
scene.cycles.samples = 128
scene.cycles.sampling_pattern = 'TABULATED_SOBOL'
scene.cycles.use_adaptive_sampling = False
scene.cycles.use_light_tree = False
scene.cycles.blur_glossy = 0.0
scene.cycles.sample_clamp_indirect = 0.0
scene.view_settings.view_transform = 'Standard'
bpy.context.view_layer.update()
